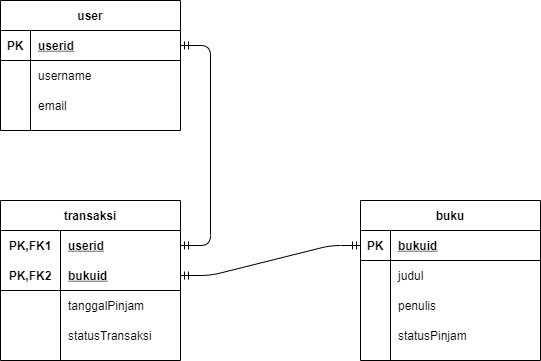

The diagram above was exported from draw.io. Its source (the exported page's mxGraphModel, read from the mxfile embedded in the PNG):
<mxGraphModel dx="868" dy="460" grid="1" gridSize="10" guides="1" tooltips="1" connect="1" arrows="1" fold="1" page="1" pageScale="1" pageWidth="827" pageHeight="1169" math="0" shadow="0">
  <root>
    <mxCell id="0" />
    <mxCell id="1" parent="0" />
    <mxCell id="lCiLMDk_qjXaG9rMzKTr-1" value="user" style="shape=table;startSize=30;container=1;collapsible=1;childLayout=tableLayout;fixedRows=1;rowLines=0;fontStyle=1;align=center;resizeLast=1;" vertex="1" parent="1">
      <mxGeometry x="80" y="40" width="180" height="130" as="geometry" />
    </mxCell>
    <mxCell id="lCiLMDk_qjXaG9rMzKTr-2" value="" style="shape=partialRectangle;collapsible=0;dropTarget=0;pointerEvents=0;fillColor=none;top=0;left=0;bottom=1;right=0;points=[[0,0.5],[1,0.5]];portConstraint=eastwest;" vertex="1" parent="lCiLMDk_qjXaG9rMzKTr-1">
      <mxGeometry y="30" width="180" height="30" as="geometry" />
    </mxCell>
    <mxCell id="lCiLMDk_qjXaG9rMzKTr-3" value="PK" style="shape=partialRectangle;connectable=0;fillColor=none;top=0;left=0;bottom=0;right=0;fontStyle=1;overflow=hidden;" vertex="1" parent="lCiLMDk_qjXaG9rMzKTr-2">
      <mxGeometry width="30" height="30" as="geometry" />
    </mxCell>
    <mxCell id="lCiLMDk_qjXaG9rMzKTr-4" value="userid" style="shape=partialRectangle;connectable=0;fillColor=none;top=0;left=0;bottom=0;right=0;align=left;spacingLeft=6;fontStyle=5;overflow=hidden;" vertex="1" parent="lCiLMDk_qjXaG9rMzKTr-2">
      <mxGeometry x="30" width="150" height="30" as="geometry" />
    </mxCell>
    <mxCell id="lCiLMDk_qjXaG9rMzKTr-5" value="" style="shape=partialRectangle;collapsible=0;dropTarget=0;pointerEvents=0;fillColor=none;top=0;left=0;bottom=0;right=0;points=[[0,0.5],[1,0.5]];portConstraint=eastwest;" vertex="1" parent="lCiLMDk_qjXaG9rMzKTr-1">
      <mxGeometry y="60" width="180" height="30" as="geometry" />
    </mxCell>
    <mxCell id="lCiLMDk_qjXaG9rMzKTr-6" value="" style="shape=partialRectangle;connectable=0;fillColor=none;top=0;left=0;bottom=0;right=0;editable=1;overflow=hidden;" vertex="1" parent="lCiLMDk_qjXaG9rMzKTr-5">
      <mxGeometry width="30" height="30" as="geometry" />
    </mxCell>
    <mxCell id="lCiLMDk_qjXaG9rMzKTr-7" value="username" style="shape=partialRectangle;connectable=0;fillColor=none;top=0;left=0;bottom=0;right=0;align=left;spacingLeft=6;overflow=hidden;" vertex="1" parent="lCiLMDk_qjXaG9rMzKTr-5">
      <mxGeometry x="30" width="150" height="30" as="geometry" />
    </mxCell>
    <mxCell id="lCiLMDk_qjXaG9rMzKTr-8" value="" style="shape=partialRectangle;collapsible=0;dropTarget=0;pointerEvents=0;fillColor=none;top=0;left=0;bottom=0;right=0;points=[[0,0.5],[1,0.5]];portConstraint=eastwest;" vertex="1" parent="lCiLMDk_qjXaG9rMzKTr-1">
      <mxGeometry y="90" width="180" height="30" as="geometry" />
    </mxCell>
    <mxCell id="lCiLMDk_qjXaG9rMzKTr-9" value="" style="shape=partialRectangle;connectable=0;fillColor=none;top=0;left=0;bottom=0;right=0;editable=1;overflow=hidden;" vertex="1" parent="lCiLMDk_qjXaG9rMzKTr-8">
      <mxGeometry width="30" height="30" as="geometry" />
    </mxCell>
    <mxCell id="lCiLMDk_qjXaG9rMzKTr-10" value="email" style="shape=partialRectangle;connectable=0;fillColor=none;top=0;left=0;bottom=0;right=0;align=left;spacingLeft=6;overflow=hidden;" vertex="1" parent="lCiLMDk_qjXaG9rMzKTr-8">
      <mxGeometry x="30" width="150" height="30" as="geometry" />
    </mxCell>
    <mxCell id="lCiLMDk_qjXaG9rMzKTr-20" value="buku" style="shape=table;startSize=30;container=1;collapsible=1;childLayout=tableLayout;fixedRows=1;rowLines=0;fontStyle=1;align=center;resizeLast=1;" vertex="1" parent="1">
      <mxGeometry x="440" y="240" width="180" height="160" as="geometry" />
    </mxCell>
    <mxCell id="lCiLMDk_qjXaG9rMzKTr-21" value="" style="shape=partialRectangle;collapsible=0;dropTarget=0;pointerEvents=0;fillColor=none;top=0;left=0;bottom=1;right=0;points=[[0,0.5],[1,0.5]];portConstraint=eastwest;" vertex="1" parent="lCiLMDk_qjXaG9rMzKTr-20">
      <mxGeometry y="30" width="180" height="30" as="geometry" />
    </mxCell>
    <mxCell id="lCiLMDk_qjXaG9rMzKTr-22" value="PK" style="shape=partialRectangle;connectable=0;fillColor=none;top=0;left=0;bottom=0;right=0;fontStyle=1;overflow=hidden;" vertex="1" parent="lCiLMDk_qjXaG9rMzKTr-21">
      <mxGeometry width="30" height="30" as="geometry" />
    </mxCell>
    <mxCell id="lCiLMDk_qjXaG9rMzKTr-23" value="bukuid" style="shape=partialRectangle;connectable=0;fillColor=none;top=0;left=0;bottom=0;right=0;align=left;spacingLeft=6;fontStyle=5;overflow=hidden;" vertex="1" parent="lCiLMDk_qjXaG9rMzKTr-21">
      <mxGeometry x="30" width="150" height="30" as="geometry" />
    </mxCell>
    <mxCell id="lCiLMDk_qjXaG9rMzKTr-24" value="" style="shape=partialRectangle;collapsible=0;dropTarget=0;pointerEvents=0;fillColor=none;top=0;left=0;bottom=0;right=0;points=[[0,0.5],[1,0.5]];portConstraint=eastwest;" vertex="1" parent="lCiLMDk_qjXaG9rMzKTr-20">
      <mxGeometry y="60" width="180" height="30" as="geometry" />
    </mxCell>
    <mxCell id="lCiLMDk_qjXaG9rMzKTr-25" value="" style="shape=partialRectangle;connectable=0;fillColor=none;top=0;left=0;bottom=0;right=0;editable=1;overflow=hidden;" vertex="1" parent="lCiLMDk_qjXaG9rMzKTr-24">
      <mxGeometry width="30" height="30" as="geometry" />
    </mxCell>
    <mxCell id="lCiLMDk_qjXaG9rMzKTr-26" value="judul" style="shape=partialRectangle;connectable=0;fillColor=none;top=0;left=0;bottom=0;right=0;align=left;spacingLeft=6;overflow=hidden;" vertex="1" parent="lCiLMDk_qjXaG9rMzKTr-24">
      <mxGeometry x="30" width="150" height="30" as="geometry" />
    </mxCell>
    <mxCell id="lCiLMDk_qjXaG9rMzKTr-27" value="" style="shape=partialRectangle;collapsible=0;dropTarget=0;pointerEvents=0;fillColor=none;top=0;left=0;bottom=0;right=0;points=[[0,0.5],[1,0.5]];portConstraint=eastwest;" vertex="1" parent="lCiLMDk_qjXaG9rMzKTr-20">
      <mxGeometry y="90" width="180" height="30" as="geometry" />
    </mxCell>
    <mxCell id="lCiLMDk_qjXaG9rMzKTr-28" value="" style="shape=partialRectangle;connectable=0;fillColor=none;top=0;left=0;bottom=0;right=0;editable=1;overflow=hidden;" vertex="1" parent="lCiLMDk_qjXaG9rMzKTr-27">
      <mxGeometry width="30" height="30" as="geometry" />
    </mxCell>
    <mxCell id="lCiLMDk_qjXaG9rMzKTr-29" value="penulis" style="shape=partialRectangle;connectable=0;fillColor=none;top=0;left=0;bottom=0;right=0;align=left;spacingLeft=6;overflow=hidden;" vertex="1" parent="lCiLMDk_qjXaG9rMzKTr-27">
      <mxGeometry x="30" width="150" height="30" as="geometry" />
    </mxCell>
    <mxCell id="lCiLMDk_qjXaG9rMzKTr-30" value="" style="shape=partialRectangle;collapsible=0;dropTarget=0;pointerEvents=0;fillColor=none;top=0;left=0;bottom=0;right=0;points=[[0,0.5],[1,0.5]];portConstraint=eastwest;" vertex="1" parent="lCiLMDk_qjXaG9rMzKTr-20">
      <mxGeometry y="120" width="180" height="30" as="geometry" />
    </mxCell>
    <mxCell id="lCiLMDk_qjXaG9rMzKTr-31" value="" style="shape=partialRectangle;connectable=0;fillColor=none;top=0;left=0;bottom=0;right=0;editable=1;overflow=hidden;" vertex="1" parent="lCiLMDk_qjXaG9rMzKTr-30">
      <mxGeometry width="30" height="30" as="geometry" />
    </mxCell>
    <mxCell id="lCiLMDk_qjXaG9rMzKTr-32" value="statusPinjam" style="shape=partialRectangle;connectable=0;fillColor=none;top=0;left=0;bottom=0;right=0;align=left;spacingLeft=6;overflow=hidden;" vertex="1" parent="lCiLMDk_qjXaG9rMzKTr-30">
      <mxGeometry x="30" width="150" height="30" as="geometry" />
    </mxCell>
    <mxCell id="lCiLMDk_qjXaG9rMzKTr-50" value="transaksi" style="shape=table;startSize=30;container=1;collapsible=1;childLayout=tableLayout;fixedRows=1;rowLines=0;fontStyle=1;align=center;resizeLast=1;" vertex="1" parent="1">
      <mxGeometry x="80" y="240" width="180" height="160" as="geometry" />
    </mxCell>
    <mxCell id="lCiLMDk_qjXaG9rMzKTr-51" value="" style="shape=partialRectangle;collapsible=0;dropTarget=0;pointerEvents=0;fillColor=none;top=0;left=0;bottom=0;right=0;points=[[0,0.5],[1,0.5]];portConstraint=eastwest;" vertex="1" parent="lCiLMDk_qjXaG9rMzKTr-50">
      <mxGeometry y="30" width="180" height="30" as="geometry" />
    </mxCell>
    <mxCell id="lCiLMDk_qjXaG9rMzKTr-52" value="PK,FK1" style="shape=partialRectangle;connectable=0;fillColor=none;top=0;left=0;bottom=0;right=0;fontStyle=1;overflow=hidden;" vertex="1" parent="lCiLMDk_qjXaG9rMzKTr-51">
      <mxGeometry width="60" height="30" as="geometry" />
    </mxCell>
    <mxCell id="lCiLMDk_qjXaG9rMzKTr-53" value="userid" style="shape=partialRectangle;connectable=0;fillColor=none;top=0;left=0;bottom=0;right=0;align=left;spacingLeft=6;fontStyle=5;overflow=hidden;" vertex="1" parent="lCiLMDk_qjXaG9rMzKTr-51">
      <mxGeometry x="60" width="120" height="30" as="geometry" />
    </mxCell>
    <mxCell id="lCiLMDk_qjXaG9rMzKTr-54" value="" style="shape=partialRectangle;collapsible=0;dropTarget=0;pointerEvents=0;fillColor=none;top=0;left=0;bottom=1;right=0;points=[[0,0.5],[1,0.5]];portConstraint=eastwest;" vertex="1" parent="lCiLMDk_qjXaG9rMzKTr-50">
      <mxGeometry y="60" width="180" height="30" as="geometry" />
    </mxCell>
    <mxCell id="lCiLMDk_qjXaG9rMzKTr-55" value="PK,FK2" style="shape=partialRectangle;connectable=0;fillColor=none;top=0;left=0;bottom=0;right=0;fontStyle=1;overflow=hidden;" vertex="1" parent="lCiLMDk_qjXaG9rMzKTr-54">
      <mxGeometry width="60" height="30" as="geometry" />
    </mxCell>
    <mxCell id="lCiLMDk_qjXaG9rMzKTr-56" value="bukuid" style="shape=partialRectangle;connectable=0;fillColor=none;top=0;left=0;bottom=0;right=0;align=left;spacingLeft=6;fontStyle=5;overflow=hidden;" vertex="1" parent="lCiLMDk_qjXaG9rMzKTr-54">
      <mxGeometry x="60" width="120" height="30" as="geometry" />
    </mxCell>
    <mxCell id="lCiLMDk_qjXaG9rMzKTr-57" value="" style="shape=partialRectangle;collapsible=0;dropTarget=0;pointerEvents=0;fillColor=none;top=0;left=0;bottom=0;right=0;points=[[0,0.5],[1,0.5]];portConstraint=eastwest;" vertex="1" parent="lCiLMDk_qjXaG9rMzKTr-50">
      <mxGeometry y="90" width="180" height="30" as="geometry" />
    </mxCell>
    <mxCell id="lCiLMDk_qjXaG9rMzKTr-58" value="" style="shape=partialRectangle;connectable=0;fillColor=none;top=0;left=0;bottom=0;right=0;editable=1;overflow=hidden;" vertex="1" parent="lCiLMDk_qjXaG9rMzKTr-57">
      <mxGeometry width="60" height="30" as="geometry" />
    </mxCell>
    <mxCell id="lCiLMDk_qjXaG9rMzKTr-59" value="tanggalPinjam" style="shape=partialRectangle;connectable=0;fillColor=none;top=0;left=0;bottom=0;right=0;align=left;spacingLeft=6;overflow=hidden;" vertex="1" parent="lCiLMDk_qjXaG9rMzKTr-57">
      <mxGeometry x="60" width="120" height="30" as="geometry" />
    </mxCell>
    <mxCell id="lCiLMDk_qjXaG9rMzKTr-60" value="" style="shape=partialRectangle;collapsible=0;dropTarget=0;pointerEvents=0;fillColor=none;top=0;left=0;bottom=0;right=0;points=[[0,0.5],[1,0.5]];portConstraint=eastwest;" vertex="1" parent="lCiLMDk_qjXaG9rMzKTr-50">
      <mxGeometry y="120" width="180" height="30" as="geometry" />
    </mxCell>
    <mxCell id="lCiLMDk_qjXaG9rMzKTr-61" value="" style="shape=partialRectangle;connectable=0;fillColor=none;top=0;left=0;bottom=0;right=0;editable=1;overflow=hidden;" vertex="1" parent="lCiLMDk_qjXaG9rMzKTr-60">
      <mxGeometry width="60" height="30" as="geometry" />
    </mxCell>
    <mxCell id="lCiLMDk_qjXaG9rMzKTr-62" value="statusTransaksi" style="shape=partialRectangle;connectable=0;fillColor=none;top=0;left=0;bottom=0;right=0;align=left;spacingLeft=6;overflow=hidden;" vertex="1" parent="lCiLMDk_qjXaG9rMzKTr-60">
      <mxGeometry x="60" width="120" height="30" as="geometry" />
    </mxCell>
    <mxCell id="lCiLMDk_qjXaG9rMzKTr-63" value="" style="edgeStyle=entityRelationEdgeStyle;fontSize=12;html=1;endArrow=ERmandOne;startArrow=ERmandOne;" edge="1" parent="1" source="lCiLMDk_qjXaG9rMzKTr-51" target="lCiLMDk_qjXaG9rMzKTr-2">
      <mxGeometry width="100" height="100" relative="1" as="geometry">
        <mxPoint x="360" y="290" as="sourcePoint" />
        <mxPoint x="460" y="190" as="targetPoint" />
      </mxGeometry>
    </mxCell>
    <mxCell id="lCiLMDk_qjXaG9rMzKTr-64" value="" style="edgeStyle=entityRelationEdgeStyle;fontSize=12;html=1;endArrow=ERmandOne;startArrow=ERmandOne;" edge="1" parent="1" source="lCiLMDk_qjXaG9rMzKTr-54" target="lCiLMDk_qjXaG9rMzKTr-21">
      <mxGeometry width="100" height="100" relative="1" as="geometry">
        <mxPoint x="360" y="290" as="sourcePoint" />
        <mxPoint x="460" y="190" as="targetPoint" />
      </mxGeometry>
    </mxCell>
  </root>
</mxGraphModel>